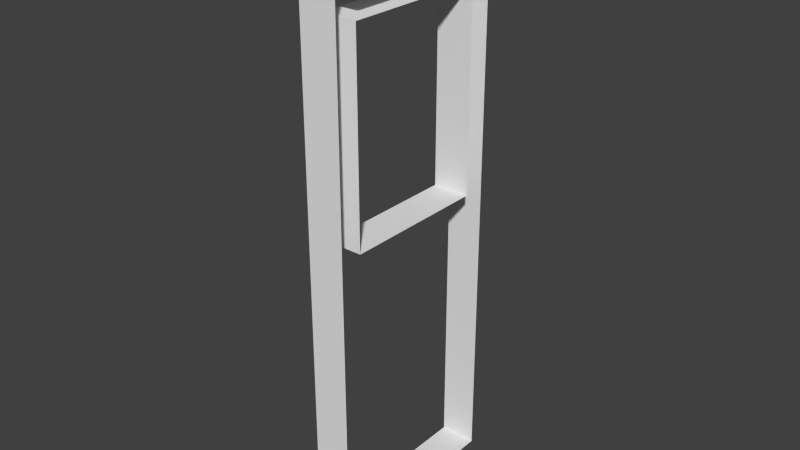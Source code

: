 # Source: Model_Source.blend  (saved by Blender 2.75.0; exported with 4.5.12 LTS)
import bpy
from mathutils import Matrix  # noqa: F401  (used for matrix-valued properties, if any)

bpy.ops.wm.read_factory_settings(use_empty=True)
scene = bpy.context.scene
scene.name = 'Scene'

# ---- collections
col_collection_1 = bpy.data.collections.new('Collection 1'); scene.collection.children.link(col_collection_1)
col_collection_2 = bpy.data.collections.new('Collection 2'); scene.collection.children.link(col_collection_2)
col_collection_2.hide_render = True
col_collection_2.hide_viewport = True
col_collection_3 = bpy.data.collections.new('Collection 3'); scene.collection.children.link(col_collection_3)
col_collection_3.hide_render = True
col_collection_3.hide_viewport = True

# ---- materials (node trees are filled in below, after node groups)
mat_stone = bpy.data.materials.new('Stone')
mat_stone.alpha_threshold = 0.0
mat_stone.use_transparent_shadow = False
mat_stone.roughness = 0.5
mat_stone_003 = bpy.data.materials.new('Stone.003')
mat_stone_003.alpha_threshold = 0.0
mat_stone_003.use_transparent_shadow = False
mat_stone_003.roughness = 0.5
mat_stone_002 = bpy.data.materials.new('Stone.002')
mat_stone_002.alpha_threshold = 0.0
mat_stone_002.use_transparent_shadow = False
mat_stone_002.roughness = 0.5

# ---- material node trees

# ---- world
world_world = bpy.data.worlds.new('World'); scene.world = world_world
world_world.color = (0.05088, 0.05088, 0.05088)
world_world.use_sun_shadow = False
world_world.sun_shadow_jitter_overblur = 0.0
world_world.cycles.sampling_method = 'MANUAL'
world_world.cycles.sample_map_resolution = 256

# ---- meshes
me_cube_001 = bpy.data.meshes.new('Cube.001')
me_cube_001.from_pydata([(0.5, -1.0, 0.5), (0.5, -1.3, -3.5), (0.5, -1.0, 3.2), (0.5, -1.3, 3.2), (0.5, -1.0, 3.5), (0.5, -1.3, 4.3), (0.5, -1.0, 4.3), (0.0, -1.0, 4.3), (0.0, -1.3, 4.3), (0.5, 1.0, 0.5), (0.5, 1.3, -3.5), (0.5, 1.0, 3.2), (0.5, 1.0, 3.5), (0.5, 1.3, 4.0), (0.5, 1.0, 4.0), (0.0, 1.0, 4.0), (0.0, 1.3, 4.0), (0.5, -1.3, 1.75), (0.5, -1.0, 2.425), (0.5, -1.3, 2.425), (-2.384e-07, -1.0, 3.2), (-2.384e-07, -1.0, 0.5), (0.0, 1.3, -3.5), (-2.384e-07, 1.0, 3.2), (-2.384e-07, 1.0, 0.5), (0.0, 1.0, 3.5), (-4.768e-07, -1.3, -3.5), (0.0, -1.0, 3.5), (-2.384e-07, -1.3, 1.75)], [], [(6, 7, 8, 5), (21, 20, 2, 18, 0), (4, 27, 7, 6), (14, 13, 16, 15), (4, 12, 25, 27), (11, 2, 20, 23), (22, 16, 13, 10), (0, 9, 24, 21), (28, 26, 1, 17), (19, 3, 5, 8, 28, 17), (26, 22, 10, 1), (23, 24, 9, 11), (15, 25, 12, 14)])
_uv = me_cube_001.uv_layers.new(name='UVMap')
_uv.uv.foreach_set('vector', [0.06655, 0.4429, 0.06655, 0.4109, 0.0759, 0.4109, 0.0759, 0.4429, 0.4751, 0.6079, 0.4751, 0.3625, 0.4973, 0.3625, 0.4973, 0.433, 0.4973, 0.6079, 0.1289, 0.4173, 0.1133, 0.4173, 0.1133, 0.3661, 0.1289, 0.3661, 0.0759, 0.4109, 0.08525, 0.4109, 0.08525, 0.4429, 0.0759, 0.4429, 0.5266, 0.3871, 0.5266, 0.515, 0.5111, 0.515, 0.5111, 0.3871, 0.5637, 0.3625, 0.5637, 0.5443, 0.5416, 0.5443, 0.5416, 0.3625, 0.06655, 0.2383, 0.06655, 0.7177, 0.05097, 0.7177, 0.05097, 0.2383, 0.5416, 0.3625, 0.5416, 0.5443, 0.5194, 0.5443, 0.5194, 0.3625, 0.05097, 0.4013, 0.05097, 0.7369, 0.03539, 0.7369, 0.03539, 0.4013, 0.03539, 0.3582, 0.03539, 0.3086, 0.03539, 0.2383, 0.05097, 0.2383, 0.05097, 0.4013, 0.03539, 0.4013, 0.09772, 0.4045, 0.09772, 0.2383, 0.1133, 0.2383, 0.1133, 0.4045, 0.4751, 0.3625, 0.4751, 0.6079, 0.453, 0.6079, 0.453, 0.3625, 0.1197, 0.3703, 0.1133, 0.4365, 0.09772, 0.4365, 0.09772, 0.4045])
me_cube_001.materials.append(mat_stone)
me_cube_001.use_remesh_preserve_volume = False
me_cube_001.use_remesh_preserve_attributes = False
me_cube_001.use_mirror_vertex_groups = False
me_cube_001.update()
me_cube_000 = bpy.data.meshes.new('Cube.000')
me_cube_000.from_pydata([(0.5, -1.0, 0.5), (0.5, -1.3, -3.5), (0.5, -1.0, 3.2), (0.5, -1.3, 3.2), (0.5, -1.0, 3.5), (0.5, -1.3, 4.3), (0.5, -1.0, 4.3), (0.0, -1.0, 4.3), (0.0, -1.3, 4.3), (0.5, 1.0, 0.5), (0.5, 1.3, -3.5), (0.5, 1.0, 3.2), (0.5, 1.0, 3.5), (0.5, 1.3, 4.0), (0.5, 1.0, 4.0), (0.0, 1.0, 4.0), (0.0, 1.3, 4.0), (0.5, -1.3, 1.75), (0.5, -1.0, 2.425), (0.5, -1.3, 2.425), (-2.384e-07, -1.0, 3.2), (-2.384e-07, -1.0, 0.5), (0.0, 1.3, -3.5), (-2.384e-07, 1.0, 3.2), (-2.384e-07, 1.0, 0.5), (0.0, 1.0, 3.5), (-4.768e-07, -1.3, -3.5), (0.0, -1.0, 3.5), (-2.384e-07, -1.3, 1.75)], [], [(6, 7, 8, 5), (21, 20, 2, 18, 0), (4, 27, 7, 6), (14, 13, 16, 15), (4, 12, 25, 27), (11, 2, 20, 23), (22, 16, 13, 10), (0, 9, 24, 21), (28, 26, 1, 17), (19, 3, 5, 8, 28, 17), (26, 22, 10, 1), (23, 24, 9, 11), (15, 25, 12, 14)])
_uv = me_cube_000.uv_layers.new(name='UVMap')
_uv.uv.foreach_set('vector', [0.06655, 0.4429, 0.06655, 0.4109, 0.0759, 0.4109, 0.0759, 0.4429, 0.4751, 0.6079, 0.4751, 0.3625, 0.4973, 0.3625, 0.4973, 0.433, 0.4973, 0.6079, 0.1289, 0.4173, 0.1133, 0.4173, 0.1133, 0.3661, 0.1289, 0.3661, 0.0759, 0.4109, 0.08525, 0.4109, 0.08525, 0.4429, 0.0759, 0.4429, 0.5266, 0.3871, 0.5266, 0.515, 0.5111, 0.515, 0.5111, 0.3871, 0.5637, 0.3625, 0.5637, 0.5443, 0.5416, 0.5443, 0.5416, 0.3625, 0.06655, 0.2383, 0.06655, 0.7177, 0.05097, 0.7177, 0.05097, 0.2383, 0.5416, 0.3625, 0.5416, 0.5443, 0.5194, 0.5443, 0.5194, 0.3625, 0.05097, 0.4013, 0.05097, 0.7369, 0.03539, 0.7369, 0.03539, 0.4013, 0.03539, 0.3582, 0.03539, 0.3086, 0.03539, 0.2383, 0.05097, 0.2383, 0.05097, 0.4013, 0.03539, 0.4013, 0.09772, 0.4045, 0.09772, 0.2383, 0.1133, 0.2383, 0.1133, 0.4045, 0.4751, 0.3625, 0.4751, 0.6079, 0.453, 0.6079, 0.453, 0.3625, 0.1197, 0.3703, 0.1133, 0.4365, 0.09772, 0.4365, 0.09772, 0.4045])
me_cube_000.materials.append(mat_stone_003)
me_cube_000.use_remesh_preserve_volume = False
me_cube_000.use_remesh_preserve_attributes = False
me_cube_000.use_mirror_vertex_groups = False
me_cube_000.update()
me_cube_003 = bpy.data.meshes.new('Cube.003')
me_cube_003.from_pydata([(0.5, -1.0, 0.5), (0.5, -1.3, -3.5), (0.5, -1.0, 3.2), (0.5, -1.3, 3.2), (0.5, -1.0, 3.5), (0.5, -1.3, 3.5), (0.5, -1.0, 3.5), (0.0, -1.0, 3.5), (0.0, -1.3, 3.5), (0.5, 1.0, 0.5), (0.5, 1.3, -3.5), (0.5, 1.0, 3.2), (0.5, 1.0, 3.5), (0.5, 1.3, 3.5), (0.5, 1.0, 3.5), (0.0, 1.0, 3.5), (0.0, 1.3, 3.5), (0.5, -1.3, 1.75), (0.5, -1.0, 2.425), (0.5, -1.3, 2.425), (-2.384e-07, -1.0, 3.2), (-2.384e-07, -1.0, 0.5), (0.0, 1.3, -3.5), (-2.384e-07, 1.0, 3.2), (-2.384e-07, 1.0, 0.5), (0.0, 1.0, 3.5), (-4.768e-07, -1.3, -3.5), (0.0, -1.0, 3.5), (-2.384e-07, -1.3, 1.75)], [], [(6, 7, 8, 5), (21, 20, 2, 18, 0), (14, 13, 16, 15), (4, 12, 25, 27), (11, 2, 20, 23), (22, 16, 13, 10), (0, 9, 24, 21), (28, 26, 1, 17), (19, 3, 5, 8, 28, 17), (26, 22, 10, 1), (23, 24, 9, 11)])
_uv = me_cube_003.uv_layers.new(name='UVMap')
_uv.uv.foreach_set('vector', [0.0915, 0.3901, 0.0915, 0.3679, 0.09801, 0.3679, 0.09801, 0.3901, 0.4809, 0.4722, 0.4809, 0.2269, 0.5031, 0.2269, 0.5031, 0.2973, 0.5031, 0.4722, 0.09801, 0.3679, 0.1045, 0.3679, 0.1045, 0.3901, 0.09801, 0.3901, 0.4833, 0.4446, 0.4833, 0.5336, 0.4725, 0.5336, 0.4725, 0.4446, 0.5695, 0.2269, 0.5695, 0.4086, 0.5474, 0.4086, 0.5474, 0.2269, 0.0915, 0.2478, 0.0915, 0.5814, 0.08066, 0.5814, 0.08066, 0.2478, 0.5474, 0.2269, 0.5474, 0.4086, 0.5252, 0.4086, 0.5252, 0.2269, 0.08066, 0.3612, 0.08066, 0.5947, 0.06982, 0.5947, 0.06982, 0.3612, 0.06982, 0.3312, 0.06982, 0.2967, 0.06982, 0.2478, 0.08066, 0.2478, 0.08066, 0.3612, 0.06982, 0.3612, 0.1132, 0.3634, 0.1132, 0.2478, 0.124, 0.2478, 0.124, 0.3634, 0.4809, 0.2269, 0.4809, 0.4722, 0.4588, 0.4722, 0.4588, 0.2269])
me_cube_003.materials.append(mat_stone_002)
me_cube_003.use_remesh_preserve_volume = False
me_cube_003.use_remesh_preserve_attributes = False
me_cube_003.use_mirror_vertex_groups = False
me_cube_003.update()

# ---- objects
ob_model_0 = bpy.data.objects.new('Model_0', me_cube_001)
ob_model_1 = bpy.data.objects.new('Model_1', me_cube_000)
ob_model_2 = bpy.data.objects.new('Model_2', me_cube_003)

# ---- transforms, parenting, visibility, modifiers, constraints
ob_model_0.location = (0.0, 0.0, 0.0)
ob_model_0.lineart.crease_threshold = 0.0
ob_model_1.location = (0.0, 0.0, 0.0)
ob_model_1.lineart.crease_threshold = 0.0
ob_model_2.location = (0.0, 0.0, 0.0)
ob_model_2.lineart.crease_threshold = 0.0

# ---- collection membership
col_collection_1.objects.link(ob_model_0)
col_collection_2.objects.link(ob_model_1)
col_collection_3.objects.link(ob_model_2)

# ---- scene / render settings (as saved in the file)
scene.frame_start = 1; scene.frame_end = 250; scene.frame_set(1)
scene.render.engine = 'BLENDER_EEVEE_NEXT'
scene.render.resolution_percentage = 50
scene.render.dither_intensity = 0.0
scene.cycles.use_denoising = False
scene.cycles.samples = 10
scene.cycles.sampling_pattern = 'TABULATED_SOBOL'
scene.cycles.light_sampling_threshold = 0.0
scene.cycles.use_adaptive_sampling = False
scene.cycles.use_light_tree = False
scene.cycles.blur_glossy = 0.0
scene.cycles.pixel_filter_type = 'GAUSSIAN'
scene.cycles.sample_clamp_indirect = 0.0
scene.view_settings.view_transform = 'Standard'
bpy.context.view_layer.update()

# ---- added for rendering (the .blend has no active camera and no usable light): camera, sun
cam_auto = bpy.data.cameras.new('AutoCamera')
cam_auto.lens = 50.0
cam_auto.sensor_width = 36.0
cam_auto.clip_end = 1000.0
ob_auto_camera = bpy.data.objects.new('AutoCamera', cam_auto)
scene.collection.objects.link(ob_auto_camera)
ob_auto_camera.location = (7.87118, -9.14541, 6.49694)
ob_auto_camera.rotation_euler = (1.09748, -7.21219e-08, 0.694738)
scene.camera = ob_auto_camera
light_auto_sun = bpy.data.lights.new('AutoSun', 'SUN')
light_auto_sun.energy = 3.0
light_auto_sun.angle = 0.0523599
ob_auto_sun = bpy.data.objects.new('AutoSun', light_auto_sun)
scene.collection.objects.link(ob_auto_sun)
ob_auto_sun.rotation_euler = (0.872665, 0.174533, 0.523599)
bpy.context.view_layer.update()
